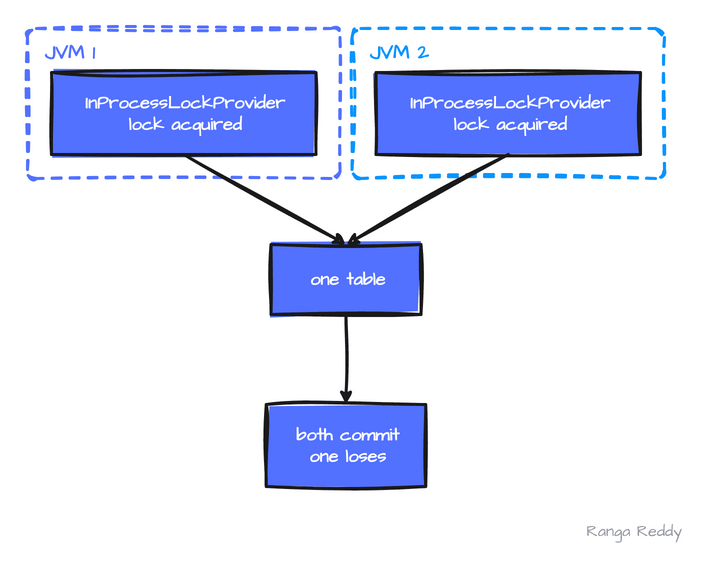

The diagram above was exported from draw.io. Its source (the exported page's mxGraphModel, read from the mxfile embedded in the PNG):
<mxGraphModel dx="693" dy="544" grid="0" page="0" background="#FFFFFF">
  <root>
    <mxCell id="0" />
    <mxCell id="1" parent="0" />
    <mxCell id="c1" value="JVM 1" style="rounded=1;arcSize=6;whiteSpace=wrap;html=1;sketch=1;curveFitting=1;jiggle=2;hachureGap=4;dashed=1;fillColor=none;strokeColor=#5371ff;strokeWidth=3;fontFamily=Architects Daughter;fontSource=https%3A%2F%2Ffonts.googleapis.com%2Fcss%3Ffamily%3DArchitects%2BDaughter;fontStyle=1;fontSize=20;fontColor=#5371ff;verticalAlign=top;align=left;spacingLeft=16;spacingTop=6;" vertex="1" parent="1">
      <mxGeometry x="16.0" y="16.0" width="312.5" height="150.0" as="geometry" />
    </mxCell>
    <mxCell id="c2" value="JVM 2" style="rounded=1;arcSize=6;whiteSpace=wrap;html=1;sketch=1;curveFitting=1;jiggle=2;hachureGap=4;dashed=1;fillColor=none;strokeColor=#0795FF;strokeWidth=3;fontFamily=Architects Daughter;fontSource=https%3A%2F%2Ffonts.googleapis.com%2Fcss%3Ffamily%3DArchitects%2BDaughter;fontStyle=1;fontSize=20;fontColor=#0795FF;verticalAlign=top;align=left;spacingLeft=16;spacingTop=6;" vertex="1" parent="1">
      <mxGeometry x="340.5" y="16.0" width="312.5" height="150.0" as="geometry" />
    </mxCell>
    <mxCell id="c3" value="InProcessLockProvider&lt;br&gt;lock acquired" style="rounded=0;whiteSpace=wrap;html=1;sketch=1;curveFitting=1;jiggle=2;hachureGap=4;fillStyle=solid;fillColor=#5371ff;strokeColor=#1a1a1a;strokeWidth=3;fontFamily=Architects Daughter;fontSource=https%3A%2F%2Ffonts.googleapis.com%2Fcss%3Ffamily%3DArchitects%2BDaughter;fontStyle=1;fontSize=18;fontColor=#FFFFFF;align=center;spacingLeft=12;spacingRight=8;verticalAlign=middle;" vertex="1" parent="1">
      <mxGeometry x="40.0" y="60.0" width="264.5" height="82" as="geometry" />
    </mxCell>
    <mxCell id="c4" value="InProcessLockProvider&lt;br&gt;lock acquired" style="rounded=0;whiteSpace=wrap;html=1;sketch=1;curveFitting=1;jiggle=2;hachureGap=4;fillStyle=solid;fillColor=#5371ff;strokeColor=#1a1a1a;strokeWidth=3;fontFamily=Architects Daughter;fontSource=https%3A%2F%2Ffonts.googleapis.com%2Fcss%3Ffamily%3DArchitects%2BDaughter;fontStyle=1;fontSize=18;fontColor=#FFFFFF;align=center;spacingLeft=12;spacingRight=8;verticalAlign=middle;" vertex="1" parent="1">
      <mxGeometry x="364.5" y="60.0" width="264.5" height="82" as="geometry" />
    </mxCell>
    <mxCell id="c5" value="one table" style="rounded=0;whiteSpace=wrap;html=1;sketch=1;curveFitting=1;jiggle=2;hachureGap=4;fillStyle=solid;fillColor=#5371ff;strokeColor=#1a1a1a;strokeWidth=3;fontFamily=Architects Daughter;fontSource=https%3A%2F%2Ffonts.googleapis.com%2Fcss%3Ffamily%3DArchitects%2BDaughter;fontStyle=1;fontSize=18;fontColor=#FFFFFF;align=center;spacingLeft=12;spacingRight=8;verticalAlign=middle;" vertex="1" parent="1">
      <mxGeometry x="259.5" y="232.0" width="150" height="70" as="geometry" />
    </mxCell>
    <mxCell id="c6" value="both commit&lt;br&gt;one loses" style="rounded=0;whiteSpace=wrap;html=1;sketch=1;curveFitting=1;jiggle=2;hachureGap=4;fillStyle=solid;fillColor=#5371ff;strokeColor=#1a1a1a;strokeWidth=3;fontFamily=Architects Daughter;fontSource=https%3A%2F%2Ffonts.googleapis.com%2Fcss%3Ffamily%3DArchitects%2BDaughter;fontStyle=1;fontSize=18;fontColor=#FFFFFF;align=center;spacingLeft=12;spacingRight=8;verticalAlign=middle;" vertex="1" parent="1">
      <mxGeometry x="254.75" y="392.0" width="159.5" height="82" as="geometry" />
    </mxCell>
    <mxCell id="c7" value="" style="endArrow=classic;startArrow=none;endFill=1;startFill=1;html=1;sketch=1;curveFitting=1;jiggle=2;hachureGap=4;strokeWidth=3;strokeColor=#1a1a1a;fontFamily=Architects Daughter;fontSource=https%3A%2F%2Ffonts.googleapis.com%2Fcss%3Ffamily%3DArchitects%2BDaughter;fontStyle=1;fontSize=17;fontColor=#1a1a1a;labelBackgroundColor=#FFFFFF;" edge="1" parent="1">
      <mxGeometry relative="1" as="geometry">
        <mxPoint x="172.25" y="142.0" as="sourcePoint" />
        <mxPoint x="334.5" y="232.0" as="targetPoint" />
      </mxGeometry>
    </mxCell>
    <mxCell id="c8" value="" style="endArrow=classic;startArrow=none;endFill=1;startFill=1;html=1;sketch=1;curveFitting=1;jiggle=2;hachureGap=4;strokeWidth=3;strokeColor=#1a1a1a;fontFamily=Architects Daughter;fontSource=https%3A%2F%2Ffonts.googleapis.com%2Fcss%3Ffamily%3DArchitects%2BDaughter;fontStyle=1;fontSize=17;fontColor=#1a1a1a;labelBackgroundColor=#FFFFFF;" edge="1" parent="1">
      <mxGeometry relative="1" as="geometry">
        <mxPoint x="496.75" y="142.0" as="sourcePoint" />
        <mxPoint x="334.5" y="232.0" as="targetPoint" />
      </mxGeometry>
    </mxCell>
    <mxCell id="c9" value="" style="endArrow=classic;startArrow=none;endFill=1;startFill=1;html=1;sketch=1;curveFitting=1;jiggle=2;hachureGap=4;strokeWidth=3;strokeColor=#1a1a1a;fontFamily=Architects Daughter;fontSource=https%3A%2F%2Ffonts.googleapis.com%2Fcss%3Ffamily%3DArchitects%2BDaughter;fontStyle=1;fontSize=17;fontColor=#1a1a1a;labelBackgroundColor=#FFFFFF;" edge="1" parent="1">
      <mxGeometry relative="1" as="geometry">
        <mxPoint x="334.5" y="302.0" as="sourcePoint" />
        <mxPoint x="334.5" y="392.0" as="targetPoint" />
      </mxGeometry>
    </mxCell>
    <mxCell id="c10" value="Ranga Reddy" style="text;html=1;whiteSpace=wrap;fontFamily=Architects Daughter;fontSource=https%3A%2F%2Ffonts.googleapis.com%2Fcss%3Ffamily%3DArchitects%2BDaughter;fontStyle=0;fontSize=16;fontColor=#999999;align=right;verticalAlign=middle;strokeColor=none;fillColor=none;" vertex="1" parent="1">
      <mxGeometry x="493" y="504" width="180" height="30" as="geometry" />
    </mxCell>
  </root>
</mxGraphModel>